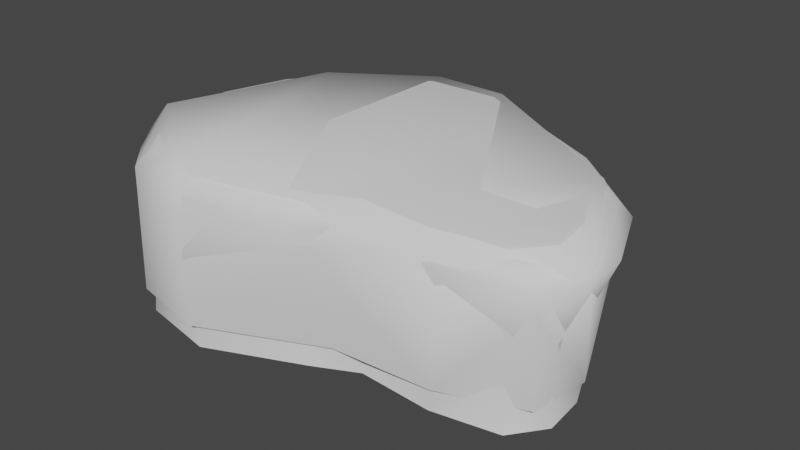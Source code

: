 # Source: LandscapeLayer1.blend  (saved by Blender 3.6.13; exported with 4.5.12 LTS)
import bpy
from mathutils import Matrix  # noqa: F401  (used for matrix-valued properties, if any)

bpy.ops.wm.read_factory_settings(use_empty=True)
scene = bpy.context.scene
scene.name = 'Scene'

# ---- collections
col_collection = bpy.data.collections.new('Collection'); scene.collection.children.link(col_collection)

# ---- world
world_world = bpy.data.worlds.new('World'); scene.world = world_world
world_world.use_nodes = True; world_world.node_tree.nodes.clear()
_N = world_world.node_tree.nodes; _L = world_world.node_tree.links
n0 = _N.new('ShaderNodeOutputWorld'); n0.name = 'World Output'; n0.location = (300, 300)
n1 = _N.new('ShaderNodeBackground'); n1.name = 'Background'; n1.location = (10, 300)
n1.inputs[0].default_value = (0.05088, 0.05088, 0.05088, 1.0)
_L.new(n1.outputs[0], n0.inputs[0])
n0.is_active_output = True
world_world.color = (0.05088, 0.05088, 0.05088)
world_world.use_sun_shadow = False
world_world.sun_shadow_jitter_overblur = 0.0

# ---- meshes
me_vert = bpy.data.meshes.new('Vert')
me_vert.from_pydata([(1.237, 2.639, 0.0), (0.3405, 3.171, 0.0), (-0.7941, 3.138, 0.0), (-1.795, 2.554, 0.0), (-2.463, 1.803, 0.0), (-2.746, 0.8851, 0.0), (-2.757, -0.5147, 0.0), (-2.058, -1.362, 0.0), (-0.9044, -1.583, 0.0), (0.4647, -0.9977, 0.0), (2.209, -0.7586, 0.0), (3.163, -0.5858, 0.0), (3.521, -0.1145, 0.0), (3.477, 0.5023, 0.0), (3.099, 1.401, 0.0), (2.274, 2.125, 0.0), (1.105, -0.6841, 0.0), (1.257, 2.687, 1.337), (0.3376, 3.232, 1.337), (-0.8254, 3.198, 1.337), (-1.852, 2.599, 1.337), (-2.536, 1.829, 1.337), (-2.826, 0.8888, 1.337), (-2.881, -0.5628, 1.337), (-2.07, -1.334, 1.355), (-0.9826, -1.657, 1.337), (0.465, -1.041, 1.337), (2.253, -0.7959, 1.337), (3.231, -0.6188, 1.337), (3.597, -0.1357, 1.337), (3.552, 0.4965, 1.337), (3.165, 1.417, 1.337), (2.319, 2.16, 1.337), (1.122, -0.7196, 1.337), (1.342, 2.895, 2.095), (0.3251, 3.498, 2.095), (-0.9621, 3.461, 2.095), (-2.098, 2.798, 2.095), (-2.855, 1.946, 2.095), (-3.177, 0.9053, 2.095), (-3.063, -0.363, 2.095), (-2.23, -1.29, 2.095), (-0.9621, -1.574, 2.095), (0.466, -1.231, 2.095), (2.445, -0.9593, 2.095), (3.527, -0.7633, 2.095), (3.933, -0.2287, 2.095), (3.883, 0.471, 2.095), (3.454, 1.49, 2.095), (2.518, 2.312, 2.095), (1.193, -0.8748, 2.095), (3.452, -0.09554, 0.6685), (3.103, -0.5563, 0.6685), (-2.675, 0.8817, 0.6685), (-2.398, 1.779, 0.6685), (3.409, 0.5075, 0.6685), (-2.734, -0.517, 0.6685), (3.04, 1.386, 0.6685), (-2.017, -1.316, 0.6685), (2.233, 2.094, 0.6685), (-0.9235, -1.561, 0.6685), (0.3431, 3.117, 0.6685), (1.22, 2.596, 0.6685), (0.4645, -0.959, 0.6685), (-0.7662, 3.084, 0.6685), (1.091, -0.6524, 0.6685), (2.17, -0.7252, 0.6685), (-1.745, 2.513, 0.6685), (1.279, 2.741, 2.31), (0.3344, 3.301, 2.31), (-0.8608, 3.266, 2.31), (-1.915, 2.651, 2.31), (-2.618, 1.86, 2.31), (-2.917, 0.8931, 2.31), (-2.812, -0.2845, 2.31), (-2.038, -1.146, 2.31), (-0.8608, -1.409, 2.31), (0.4652, -1.09, 2.31), (2.303, -0.8382, 2.31), (3.308, -0.6563, 2.31), (3.684, -0.1598, 2.31), (3.638, 0.4899, 2.31), (3.24, 1.436, 2.31), (2.371, 2.199, 2.31), (1.14, -0.7598, 2.31), (1.196, 2.539, 2.392), (0.3465, 3.044, 2.392), (-0.7288, 3.012, 2.392), (-1.678, 2.458, 2.392), (-2.31, 1.747, 2.392), (-2.579, 0.8772, 2.392), (-2.484, -0.1823, 2.392), (-1.788, -0.9571, 2.392), (-0.7288, -1.194, 2.392), (0.4642, -0.907, 2.392), (2.117, -0.6804, 2.392), (3.022, -0.5167, 2.392), (3.36, -0.07006, 2.392), (3.319, 0.5144, 2.392), (2.961, 1.366, 2.392), (2.178, 2.052, 2.392), (1.071, -0.6099, 2.392)], [], [(52, 51, 29, 28), (54, 53, 22, 21), (51, 55, 30, 29), (53, 56, 23, 22), (55, 57, 31, 30), (56, 58, 24, 23), (57, 59, 32, 31), (58, 60, 25, 24), (62, 61, 18, 17), (62, 17, 32, 59), (60, 63, 26, 25), (61, 64, 19, 18), (63, 65, 33, 26), (65, 66, 27, 33), (64, 67, 20, 19), (66, 52, 28, 27), (67, 54, 21, 20), (18, 19, 36, 35), (26, 33, 50, 43), (33, 27, 44, 50), (19, 20, 37, 36), (27, 28, 45, 44), (20, 21, 38, 37), (28, 29, 46, 45), (21, 22, 39, 38), (29, 30, 47, 46), (22, 23, 40, 39), (30, 31, 48, 47), (23, 24, 41, 40), (31, 32, 49, 48), (24, 25, 42, 41), (17, 18, 35, 34), (17, 34, 49, 32), (25, 26, 43, 42), (3, 4, 54, 67), (10, 11, 52, 66), (2, 3, 67, 64), (16, 10, 66, 65), (9, 16, 65, 63), (1, 2, 64, 61), (8, 9, 63, 60), (0, 62, 59, 15), (0, 1, 61, 62), (7, 8, 60, 58), (14, 15, 59, 57), (6, 7, 58, 56), (13, 14, 57, 55), (5, 6, 56, 53), (12, 13, 55, 51), (4, 5, 53, 54), (11, 12, 51, 52), (48, 49, 83, 82), (73, 74, 91, 90), (41, 42, 76, 75), (34, 35, 69, 68), (49, 34, 68, 83), (42, 43, 77, 76), (35, 36, 70, 69), (43, 50, 84, 77), (50, 44, 78, 84), (36, 37, 71, 70), (44, 45, 79, 78), (37, 38, 72, 71), (45, 46, 80, 79), (38, 39, 73, 72), (46, 47, 81, 80), (39, 40, 74, 73), (47, 48, 82, 81), (40, 41, 75, 74), (100, 85, 101), (81, 82, 99, 98), (74, 75, 92, 91), (82, 83, 100, 99), (75, 76, 93, 92), (68, 69, 86, 85), (83, 68, 85, 100), (76, 77, 94, 93), (69, 70, 87, 86), (77, 84, 101, 94), (84, 78, 95, 101), (70, 71, 88, 87), (78, 79, 96, 95), (71, 72, 89, 88), (79, 80, 97, 96), (72, 73, 90, 89), (80, 81, 98, 97), (85, 86, 87), (87, 88, 94), (88, 89, 94), (87, 94, 85), (89, 90, 93), (90, 91, 92), (93, 90, 92), (93, 94, 89), (94, 101, 85), (101, 95, 99), (95, 96, 98), (96, 97, 98), (98, 99, 95), (99, 100, 101)])
me_vert.polygons.foreach_set('use_smooth', [True] * 100)
_uv = me_vert.uv_layers.new(name='UVMap')
_uv.uv.foreach_set('vector', [0.1852, 0.8681, 0.224, 0.8617, 0.2347, 0.9072, 0.194, 0.9134, 0.6759, 0.6159, 0.721, 0.5707, 0.7554, 0.6022, 0.7078, 0.6491, 0.224, 0.8617, 0.2634, 0.8504, 0.2754, 0.8942, 0.2347, 0.9072, 0.721, 0.5707, 0.7702, 0.5125, 0.8075, 0.5418, 0.7554, 0.6022, 0.2634, 0.8504, 0.3224, 0.8291, 0.3366, 0.8708, 0.2754, 0.8942, 0.7702, 0.5125, 0.8114, 0.4499, 0.8503, 0.4761, 0.8075, 0.5418, 0.3224, 0.8291, 0.3849, 0.8011, 0.4015, 0.8402, 0.3366, 0.8708, 0.8114, 0.4499, 0.8465, 0.3825, 0.8855, 0.4048, 0.8503, 0.4761, 0.4477, 0.7697, 0.5049, 0.7404, 0.5275, 0.7776, 0.4669, 0.8066, 0.4477, 0.7697, 0.4669, 0.8066, 0.4015, 0.8402, 0.3849, 0.8011, 0.8465, 0.3825, 0.8799, 0.3068, 0.9191, 0.325, 0.8855, 0.4048, 0.5049, 0.7404, 0.5662, 0.7026, 0.592, 0.7386, 0.5275, 0.7776, 0.8799, 0.3068, 0.8969, 0.2658, 0.9361, 0.2818, 0.9191, 0.325, 0.05565, 0.8735, 0.1229, 0.8719, 0.1289, 0.9144, 0.05845, 0.9145, 0.5662, 0.7026, 0.6259, 0.6584, 0.6548, 0.6925, 0.592, 0.7386, 0.1229, 0.8719, 0.1852, 0.8681, 0.194, 0.9134, 0.1289, 0.9144, 0.6259, 0.6584, 0.6759, 0.6159, 0.7078, 0.6491, 0.6548, 0.6925, 0.5275, 0.7776, 0.592, 0.7386, 0.6232, 0.7799, 0.5547, 0.8197, 0.9191, 0.325, 0.9361, 0.2818, 0.9816, 0.2996, 0.9636, 0.347, 0.05845, 0.9145, 0.1289, 0.9144, 0.1395, 0.9628, 0.06312, 0.9616, 0.592, 0.7386, 0.6548, 0.6925, 0.6898, 0.7319, 0.6232, 0.7799, 0.1289, 0.9144, 0.194, 0.9134, 0.2068, 0.9652, 0.1395, 0.9628, 0.6548, 0.6925, 0.7078, 0.6491, 0.746, 0.6875, 0.6898, 0.7319, 0.194, 0.9134, 0.2347, 0.9072, 0.2478, 0.9603, 0.2068, 0.9652, 0.7078, 0.6491, 0.7554, 0.6022, 0.7962, 0.6396, 0.746, 0.6875, 0.2347, 0.9072, 0.2754, 0.8942, 0.2884, 0.9456, 0.2478, 0.9603, 0.7554, 0.6022, 0.8075, 0.5418, 0.8515, 0.5779, 0.7962, 0.6396, 0.2754, 0.8942, 0.3366, 0.8708, 0.3512, 0.9198, 0.2884, 0.9456, 0.8075, 0.5418, 0.8503, 0.4761, 0.8942, 0.5089, 0.8515, 0.5779, 0.3366, 0.8708, 0.4015, 0.8402, 0.4192, 0.886, 0.3512, 0.9198, 0.8503, 0.4761, 0.8855, 0.4048, 0.9288, 0.4334, 0.8942, 0.5089, 0.4669, 0.8066, 0.5275, 0.7776, 0.5547, 0.8197, 0.4894, 0.849, 0.4669, 0.8066, 0.4894, 0.849, 0.4192, 0.886, 0.4015, 0.8402, 0.8855, 0.4048, 0.9191, 0.325, 0.9636, 0.347, 0.9288, 0.4334, 0.599, 0.6249, 0.6459, 0.5841, 0.6759, 0.6159, 0.6259, 0.6584, 0.1206, 0.8304, 0.179, 0.825, 0.1852, 0.8681, 0.1229, 0.8719, 0.5421, 0.6675, 0.599, 0.6249, 0.6259, 0.6584, 0.5662, 0.7026, 0.05447, 0.8327, 0.1206, 0.8304, 0.1229, 0.8719, 0.05565, 0.8735, 0.8409, 0.2899, 0.8581, 0.2495, 0.8969, 0.2658, 0.8799, 0.3068, 0.484, 0.7042, 0.5421, 0.6675, 0.5662, 0.7026, 0.5049, 0.7404, 0.8076, 0.3633, 0.8409, 0.2899, 0.8799, 0.3068, 0.8465, 0.3825, 0.4292, 0.7335, 0.4477, 0.7697, 0.3849, 0.8011, 0.3675, 0.7637, 0.4292, 0.7335, 0.484, 0.7042, 0.5049, 0.7404, 0.4477, 0.7697, 0.7732, 0.4268, 0.8076, 0.3633, 0.8465, 0.3825, 0.8114, 0.4499, 0.307, 0.7898, 0.3675, 0.7637, 0.3849, 0.8011, 0.3224, 0.8291, 0.7335, 0.4851, 0.7732, 0.4268, 0.8114, 0.4499, 0.7702, 0.5125, 0.2511, 0.809, 0.307, 0.7898, 0.3224, 0.8291, 0.2634, 0.8504, 0.688, 0.5409, 0.7335, 0.4851, 0.7702, 0.5125, 0.721, 0.5707, 0.2145, 0.8184, 0.2511, 0.809, 0.2634, 0.8504, 0.224, 0.8617, 0.6459, 0.5841, 0.688, 0.5409, 0.721, 0.5707, 0.6759, 0.6159, 0.179, 0.825, 0.2145, 0.8184, 0.224, 0.8617, 0.1852, 0.8681, 0.7252, 0.395, 0.6474, 0.4946, 0.6233, 0.4787, 0.6943, 0.3891, 0.0784, 0.4385, 0.06915, 0.3209, 0.1042, 0.3258, 0.1127, 0.4309, 0.1027, 0.2063, 0.2241, 0.1532, 0.2393, 0.1785, 0.1303, 0.2246, 0.5413, 0.5761, 0.4457, 0.6502, 0.4397, 0.6208, 0.5256, 0.5527, 0.6474, 0.4946, 0.5413, 0.5761, 0.5256, 0.5527, 0.6233, 0.4787, 0.2241, 0.1532, 0.3724, 0.1555, 0.3741, 0.1817, 0.2393, 0.1785, 0.4457, 0.6502, 0.315, 0.6664, 0.3229, 0.6359, 0.4397, 0.6208, 0.3724, 0.1555, 0.4536, 0.1727, 0.4496, 0.1988, 0.3741, 0.1817, 0.4536, 0.1727, 0.5808, 0.1532, 0.5684, 0.1795, 0.4496, 0.1988, 0.315, 0.6664, 0.188, 0.6206, 0.2081, 0.5947, 0.3229, 0.6359, 0.5808, 0.1532, 0.6916, 0.1621, 0.6676, 0.1852, 0.5684, 0.1795, 0.188, 0.6206, 0.09594, 0.5469, 0.1249, 0.5287, 0.2081, 0.5947, 0.6916, 0.1621, 0.7426, 0.211, 0.7119, 0.226, 0.6676, 0.1852, 0.09594, 0.5469, 0.04441, 0.4463, 0.0784, 0.4385, 0.1249, 0.5287, 0.7426, 0.211, 0.7518, 0.2842, 0.7186, 0.2901, 0.7119, 0.226, 0.04441, 0.4463, 0.03493, 0.3152, 0.06915, 0.3209, 0.0784, 0.4385, 0.7518, 0.2842, 0.7252, 0.395, 0.6943, 0.3891, 0.7186, 0.2901, 0.03493, 0.3152, 0.1027, 0.2063, 0.1303, 0.2246, 0.06915, 0.3209, 0.6008, 0.4667, 0.5131, 0.5327, 0.4448, 0.2176, 0.7186, 0.2901, 0.6943, 0.3891, 0.6647, 0.3862, 0.6863, 0.2977, 0.06915, 0.3209, 0.1303, 0.2246, 0.1585, 0.2397, 0.1042, 0.3258, 0.6943, 0.3891, 0.6233, 0.4787, 0.6008, 0.4667, 0.6647, 0.3862, 0.1303, 0.2246, 0.2393, 0.1785, 0.2564, 0.1984, 0.1585, 0.2397, 0.5256, 0.5527, 0.4397, 0.6208, 0.4367, 0.5945, 0.5131, 0.5327, 0.6233, 0.4787, 0.5256, 0.5527, 0.5131, 0.5327, 0.6008, 0.4667, 0.2393, 0.1785, 0.3741, 0.1817, 0.3778, 0.2012, 0.2564, 0.1984, 0.4397, 0.6208, 0.3229, 0.6359, 0.3317, 0.6074, 0.4367, 0.5945, 0.3741, 0.1817, 0.4496, 0.1988, 0.4448, 0.2176, 0.3778, 0.2012, 0.4496, 0.1988, 0.5684, 0.1795, 0.5521, 0.1991, 0.4448, 0.2176, 0.3229, 0.6359, 0.2081, 0.5947, 0.2288, 0.5703, 0.3317, 0.6074, 0.5684, 0.1795, 0.6676, 0.1852, 0.6421, 0.2037, 0.5521, 0.1991, 0.2081, 0.5947, 0.1249, 0.5287, 0.1542, 0.5115, 0.2288, 0.5703, 0.6676, 0.1852, 0.7119, 0.226, 0.6811, 0.2406, 0.6421, 0.2037, 0.1249, 0.5287, 0.0784, 0.4385, 0.1127, 0.4309, 0.1542, 0.5115, 0.7119, 0.226, 0.7186, 0.2901, 0.6863, 0.2977, 0.6811, 0.2406, 0.5131, 0.5327, 0.4367, 0.5945, 0.3317, 0.6074, 0.3317, 0.6074, 0.2288, 0.5703, 0.3778, 0.2012, 0.2288, 0.5703, 0.1542, 0.5115, 0.3778, 0.2012, 0.3317, 0.6074, 0.3778, 0.2012, 0.5131, 0.5327, 0.1542, 0.5115, 0.1127, 0.4309, 0.2564, 0.1984, 0.1127, 0.4309, 0.1042, 0.3258, 0.1585, 0.2397, 0.2564, 0.1984, 0.1127, 0.4309, 0.1585, 0.2397, 0.2564, 0.1984, 0.3778, 0.2012, 0.1542, 0.5115, 0.3778, 0.2012, 0.4448, 0.2176, 0.5131, 0.5327, 0.4448, 0.2176, 0.5521, 0.1991, 0.6647, 0.3862, 0.5521, 0.1991, 0.6421, 0.2037, 0.6863, 0.2977, 0.6421, 0.2037, 0.6811, 0.2406, 0.6863, 0.2977, 0.6863, 0.2977, 0.6647, 0.3862, 0.5521, 0.1991, 0.6647, 0.3862, 0.6008, 0.4667, 0.4448, 0.2176])
_ca = me_vert.color_attributes.new('Attribute', 'BYTE_COLOR', 'CORNER')
_ca.data.foreach_set('color', [0.0, 0.0, 1.0, 1.0, 0.0, 0.0, 1.0, 1.0, 0.0, 0.0, 1.0, 1.0, 0.0, 0.0, 1.0, 1.0, 0.0, 0.0, 1.0, 1.0, 0.0, 0.0, 1.0, 1.0, 0.0, 0.0, 1.0, 1.0, 0.0, 0.0, 1.0, 1.0, 0.0, 0.0, 1.0, 1.0, 0.0, 0.0, 1.0, 1.0, 0.0, 0.0, 1.0, 1.0, 0.0, 0.0, 1.0, 1.0, 0.0, 0.0, 1.0, 1.0, 0.0, 0.0, 1.0, 1.0, 0.0, 0.0, 0.9734, 1.0, 0.0, 0.0, 1.0, 1.0, 0.0, 0.0, 1.0, 1.0, 0.0, 0.0, 1.0, 1.0, 0.0, 0.0, 1.0, 1.0, 0.0, 0.0, 1.0, 1.0, 0.0, 0.0, 1.0, 1.0, 0.0, 0.0, 1.0, 1.0, 0.0, 0.0, 1.0, 1.0, 0.0, 0.0, 0.9734, 1.0, 0.0, 0.0, 1.0, 1.0, 0.0, 0.0, 1.0, 1.0, 0.0, 0.0, 1.0, 1.0, 0.0, 0.0, 1.0, 1.0, 0.0, 0.0, 1.0, 1.0, 0.0, 0.0, 1.0, 1.0, 0.0, 0.0, 1.0, 1.0, 0.0, 0.0, 1.0, 1.0, 0.0, 0.0, 1.0, 1.0, 0.0, 0.0, 1.0, 1.0, 0.0, 0.0, 1.0, 1.0, 0.0, 0.0, 1.0, 1.0, 0.0, 0.0, 1.0, 1.0, 0.0, 0.0, 1.0, 1.0, 0.0, 0.0, 1.0, 1.0, 0.0, 0.0, 1.0, 1.0, 0.0, 0.0, 1.0, 1.0, 0.0, 0.0, 1.0, 1.0, 0.0, 0.0, 1.0, 1.0, 0.0, 0.0, 1.0, 1.0, 0.0, 0.0, 1.0, 1.0, 0.0, 0.0, 1.0, 1.0, 0.0, 0.0, 1.0, 1.0, 0.0, 0.0, 1.0, 1.0, 0.0, 0.0, 1.0, 1.0, 0.0, 0.0, 1.0, 1.0, 0.0, 0.0, 1.0, 1.0, 0.0, 0.0, 1.0, 1.0, 0.0, 0.0, 1.0, 1.0, 0.0, 0.0, 1.0, 1.0, 0.0, 0.0, 1.0, 1.0, 0.0, 0.0, 1.0, 1.0, 0.0, 0.0, 1.0, 1.0, 0.0, 0.0, 1.0, 1.0, 0.0, 0.0, 0.9911, 1.0, 0.0, 0.0, 1.0, 1.0, 0.0, 0.0, 1.0, 1.0, 0.0, 0.0, 1.0, 1.0, 0.0, 0.0, 1.0, 1.0, 0.0, 0.0, 1.0, 1.0, 0.0, 0.0, 1.0, 1.0, 0.0, 0.0, 1.0, 1.0, 0.0, 0.0, 1.0, 1.0, 0.0, 0.0, 0.9911, 1.0, 0.0, 0.0, 1.0, 1.0, 0.0, 0.0, 1.0, 1.0, 0.0, 0.0, 1.0, 1.0, 0.0, 0.0, 0.9911, 1.0, 0.0, 0.0, 1.0, 1.0, 0.0, 0.0, 1.0, 1.0, 0.0, 0.0, 0.9911, 1.0, 0.0, 0.0, 0.9911, 1.0, 0.0, 0.0, 1.0, 1.0, 0.0, 0.0, 1.0, 1.0, 0.0, 0.0, 1.0, 1.0, 0.0, 0.0, 0.9911, 1.0, 0.0, 0.0, 1.0, 1.0, 0.0, 0.0, 0.9911, 1.0, 0.0, 0.0, 1.0, 1.0, 0.0, 0.0, 1.0, 1.0, 0.0, 0.0, 1.0, 1.0, 0.0, 0.0, 1.0, 1.0, 0.0, 0.0, 1.0, 1.0, 0.0, 0.0, 1.0, 1.0, 0.0, 0.0, 0.9911, 1.0, 0.0, 0.0, 1.0, 1.0, 0.0, 0.0, 0.8714, 1.0, 0.0, 0.0, 1.0, 1.0, 0.0, 0.0, 1.0, 1.0, 0.0, 0.0, 1.0, 1.0, 0.0, 0.0, 0.5583, 1.0, 0.0, 0.0, 1.0, 1.0, 0.0, 0.0, 1.0, 1.0, 0.0, 0.0, 1.0, 1.0, 0.0, 0.0, 1.0, 1.0, 0.0, 0.0, 0.8714, 1.0, 0.0, 0.0, 1.0, 1.0, 0.0, 0.0, 1.0, 1.0, 0.0, 0.0, 1.0, 1.0, 0.0, 0.0, 0.5583, 1.0, 0.0, 0.0, 1.0, 1.0, 0.0, 0.0, 0.9734, 1.0, 0.0, 0.0, 1.0, 1.0, 0.0, 0.0, 1.0, 1.0, 0.0, 0.0, 1.0, 1.0, 0.0, 0.0, 1.0, 1.0, 0.0, 0.0, 1.0, 1.0, 0.0, 0.0, 1.0, 1.0, 0.0, 0.0, 0.9734, 1.0, 0.0, 0.0, 1.0, 1.0, 0.0, 0.0, 0.9823, 1.0, 0.0, 0.0, 1.0, 1.0, 0.0, 0.0, 1.0, 1.0, 0.0, 0.0, 1.0, 1.0, 0.0, 0.0, 0.855, 1.0, 0.0, 0.0, 1.0, 1.0, 0.0, 0.0, 1.0, 1.0, 0.0, 0.0, 1.0, 1.0, 0.0, 0.0, 0.9911, 1.0, 0.0, 0.0, 0.9823, 1.0, 0.0, 0.0, 1.0, 1.0, 0.0, 0.0, 1.0, 1.0, 0.0, 0.0, 0.9911, 1.0, 0.0, 0.0, 0.9734, 1.0, 0.0, 0.0, 1.0, 1.0, 0.0, 0.0, 0.9734, 1.0, 0.0, 0.0, 0.855, 1.0, 0.0, 0.0, 1.0, 1.0, 0.0, 0.0, 1.0, 1.0, 0.0, 0.0, 1.0, 1.0, 0.0, 0.0, 0.9911, 1.0, 0.0, 0.0, 0.9911, 1.0, 0.0, 0.0, 1.0, 1.0, 0.0, 0.0, 1.0, 1.0, 0.0, 0.0, 1.0, 1.0, 0.0, 0.0, 1.0, 1.0, 0.0, 0.0, 1.0, 1.0, 0.0, 0.0, 1.0, 1.0, 0.0, 0.0, 1.0, 1.0, 0.0, 0.0, 1.0, 1.0, 0.0, 0.0, 1.0, 1.0, 0.0, 0.0, 1.0, 1.0, 0.0, 0.0, 1.0, 1.0, 0.0, 0.0, 1.0, 1.0, 0.0, 0.0, 1.0, 1.0, 0.0, 0.0, 1.0, 1.0, 0.0, 0.0, 1.0, 1.0, 0.0, 0.0, 1.0, 1.0, 0.0, 0.0, 1.0, 1.0, 0.0, 0.0, 1.0, 1.0, 0.0, 0.0, 1.0, 1.0, 0.0, 0.0, 1.0, 1.0, 0.0, 0.0, 1.0, 1.0, 0.0, 0.0, 1.0, 1.0, 0.0, 0.0, 1.0, 1.0, 0.0, 0.0, 1.0, 1.0, 0.0, 0.0, 1.0, 1.0, 0.0, 0.0, 1.0, 1.0, 0.0, 0.0, 1.0, 1.0, 0.0, 0.0, 1.0, 1.0, 0.0, 0.0, 1.0, 1.0, 0.0, 0.0, 1.0, 1.0, 0.0, 0.0, 1.0, 1.0, 0.0, 0.0, 1.0, 1.0, 0.0, 0.0, 1.0, 1.0, 0.0, 0.0, 1.0, 1.0, 0.0, 0.0, 1.0, 1.0, 0.0, 0.0, 1.0, 1.0, 0.0, 0.0, 1.0, 1.0, 0.0, 0.0, 1.0, 1.0, 0.0, 0.0, 1.0, 1.0, 0.0, 0.0, 1.0, 1.0, 0.0, 0.0, 1.0, 1.0, 0.0, 0.0, 1.0, 1.0, 0.0, 0.0, 1.0, 1.0, 0.0, 0.0, 1.0, 1.0, 0.0, 0.0, 1.0, 1.0, 0.0, 0.0, 1.0, 1.0, 0.0, 0.0, 1.0, 1.0, 0.0, 0.0, 1.0, 1.0, 0.0, 0.0, 1.0, 1.0, 0.0, 0.0, 1.0, 1.0, 0.0, 0.0, 1.0, 1.0, 0.0, 0.0, 1.0, 1.0, 0.0, 0.0, 1.0, 1.0, 0.0, 0.0, 1.0, 1.0, 0.0, 0.0, 1.0, 1.0, 0.0, 0.0, 1.0, 1.0, 0.0, 0.0, 1.0, 1.0, 0.0, 0.0, 1.0, 1.0, 0.0, 0.0, 1.0, 1.0, 0.0, 0.0, 1.0, 1.0, 0.0, 0.0, 1.0, 1.0, 0.0, 0.0, 1.0, 1.0, 0.0, 0.0, 1.0, 1.0, 0.0, 0.0, 1.0, 1.0, 0.0, 0.0, 1.0, 1.0, 0.0, 0.0, 1.0, 1.0, 0.0, 0.0, 1.0, 1.0, 0.0, 0.0, 1.0, 1.0, 0.0, 0.0, 1.0, 1.0, 0.0, 0.0, 0.855, 1.0, 0.0, 0.0, 0.0, 1.0, 0.0, 0.0, 0.0, 1.0, 0.0, 0.0, 0.3467, 1.0, 0.0, 0.0, 0.3231, 1.0, 0.0, 0.0, 0.0, 1.0, 0.0, 0.0, 0.0, 1.0, 0.0, 0.0, 0.9823, 1.0, 0.0, 0.0, 0.9911, 1.0, 0.0, 0.0, 0.2346, 1.0, 0.0, 0.0, 0.1651, 1.0, 0.0, 0.0, 0.9734, 1.0, 0.0, 0.0, 0.9911, 1.0, 0.0, 0.0, 0.0, 1.0, 0.0, 0.0, 0.0, 1.0, 0.0, 0.0, 0.855, 1.0, 0.0, 0.0, 0.9734, 1.0, 0.0, 0.0, 0.0, 1.0, 0.0, 0.0, 0.0, 1.0, 0.0, 0.0, 0.9911, 1.0, 0.0, 0.0, 0.9911, 1.0, 0.0, 0.0, 0.2122, 1.0, 0.0, 0.0, 0.2346, 1.0, 0.0, 0.0, 0.9911, 1.0, 0.0, 0.0, 1.0, 1.0, 0.0, 0.0, 0.2705, 1.0, 0.0, 0.0, 0.0, 1.0, 0.0, 0.0, 0.9911, 1.0, 0.0, 0.0, 0.9911, 1.0, 0.0, 0.0, 0.162, 1.0, 0.0, 0.0, 0.2122, 1.0, 0.0, 0.0, 0.9911, 1.0, 0.0, 0.0, 1.0, 1.0, 0.0, 0.0, 0.3916, 1.0, 0.0, 0.0, 0.162, 1.0, 0.0, 0.0, 1.0, 1.0, 0.0, 0.0, 1.0, 1.0, 0.0, 0.0, 0.008568, 1.0, 0.0, 0.0, 0.2705, 1.0, 0.0, 0.0, 1.0, 1.0, 0.0, 0.0, 1.0, 1.0, 0.0, 0.0, 0.521, 1.0, 0.0, 0.0, 0.3916, 1.0, 0.0, 0.0, 1.0, 1.0, 0.0, 0.0, 0.8714, 1.0, 0.0, 0.0, 0.0, 1.0, 0.0, 0.0, 0.008568, 1.0, 0.0, 0.0, 1.0, 1.0, 0.0, 0.0, 0.5583, 1.0, 0.0, 0.0, 0.07227, 1.0, 0.0, 0.0, 0.521, 1.0, 0.0, 0.0, 0.8714, 1.0, 0.0, 0.0, 1.0, 1.0, 0.0, 0.0, 0.3467, 1.0, 0.0, 0.0, 0.0, 1.0, 0.0, 0.0, 0.5583, 1.0, 0.0, 0.0, 1.0, 1.0, 0.0, 0.0, 0.0, 1.0, 0.0, 0.0, 0.07227, 1.0, 0.0, 0.0, 1.0, 1.0, 0.0, 0.0, 1.0, 1.0, 0.0, 0.0, 0.3231, 1.0, 0.0, 0.0, 0.3467, 1.0, 0.0, 0.0, 1.0, 1.0, 0.0, 0.0, 1.0, 1.0, 0.0, 0.0, 0.0, 1.0, 0.0, 0.0, 0.0, 1.0, 0.0, 0.0, 1.0, 1.0, 0.0, 0.0, 0.9823, 1.0, 0.0, 0.0, 0.1651, 1.0, 0.0, 0.0, 0.3231, 1.0, 0.0, 0.0, 0.0, 1.0, 0.0, 0.0, 0.0, 1.0, 0.0, 0.0, 0.0, 1.0, 0.0, 0.0, 0.0, 1.0, 0.0, 0.0, 0.0, 1.0, 0.0, 0.0, 0.0, 1.0, 0.0, 0.0, 0.0, 1.0, 0.0, 0.0, 0.3231, 1.0, 0.0, 0.0, 0.1651, 1.0, 0.0, 0.0, 0.0, 1.0, 0.0, 0.0, 0.0, 1.0, 0.0, 0.0, 0.0, 1.0, 0.0, 0.0, 0.0, 1.0, 0.0, 0.0, 0.0, 1.0, 0.0, 0.0, 0.0, 1.0, 0.0, 0.0, 0.1651, 1.0, 0.0, 0.0, 0.2346, 1.0, 0.0, 0.0, 0.0, 1.0, 0.0, 0.0, 0.0, 1.0, 0.0, 0.0, 0.0, 1.0, 0.0, 0.0, 0.0, 1.0, 0.0, 0.0, 0.0, 1.0, 0.0, 0.0, 0.0, 1.0, 0.0, 0.0, 0.0, 1.0, 0.0, 0.0, 0.0, 1.0, 0.0, 0.0, 0.0, 1.0, 0.0, 0.0, 0.0, 1.0, 0.0, 0.0, 0.2346, 1.0, 0.0, 0.0, 0.2122, 1.0, 0.0, 0.0, 0.0, 1.0, 0.0, 0.0, 0.0, 1.0, 0.0, 0.0, 0.0, 1.0, 0.0, 0.0, 0.2705, 1.0, 0.0, 0.0, 0.0, 1.0, 0.0, 0.0, 0.0, 1.0, 0.0, 0.0, 0.2122, 1.0, 0.0, 0.0, 0.162, 1.0, 0.0, 0.0, 0.0, 1.0, 0.0, 0.0, 0.0, 1.0, 0.0, 0.0, 0.162, 1.0, 0.0, 0.0, 0.3916, 1.0, 0.0, 0.0, 0.01161, 1.0, 0.0, 0.0, 0.0, 1.0, 0.0, 0.0, 0.2705, 1.0, 0.0, 0.0, 0.008568, 1.0, 0.0, 0.0, 0.0, 1.0, 0.0, 0.0, 0.0, 1.0, 0.0, 0.0, 0.3916, 1.0, 0.0, 0.0, 0.521, 1.0, 0.0, 0.0, 0.04092, 1.0, 0.0, 0.0, 0.01161, 1.0, 0.0, 0.0, 0.008568, 1.0, 0.0, 0.0, 0.0, 1.0, 0.0, 0.0, 0.0, 1.0, 0.0, 0.0, 0.0, 1.0, 0.0, 0.0, 0.521, 1.0, 0.0, 0.0, 0.07227, 1.0, 0.0, 0.0, 0.0, 1.0, 0.0, 0.0, 0.04092, 1.0, 0.0, 0.0, 0.0, 1.0, 0.0, 0.0, 0.3467, 1.0, 0.0, 0.0, 0.0, 1.0, 0.0, 0.0, 0.0, 1.0, 0.0, 0.0, 0.07227, 1.0, 0.0, 0.0, 0.0, 1.0, 0.0, 0.0, 0.0, 1.0, 0.0, 0.0, 0.0, 1.0, 0.0, 0.0, 0.0, 1.0, 0.0, 0.0, 0.0, 1.0, 0.0, 0.0, 0.0, 1.0, 0.0, 0.0, 0.0, 1.0, 0.0, 0.0, 0.0, 1.0, 0.0, 0.0, 0.0, 1.0, 0.0, 0.0, 0.0, 1.0, 0.0, 0.0, 0.0, 1.0, 0.0, 0.0, 0.0, 1.0, 0.0, 0.0, 0.0, 1.0, 0.0, 0.0, 0.0, 1.0, 0.0, 0.0, 0.0, 1.0, 0.0, 0.0, 0.0, 1.0, 0.0, 0.0, 0.0, 1.0, 0.0, 0.0, 0.0, 1.0, 0.0, 0.0, 0.0, 1.0, 0.0, 0.0, 0.0, 1.0, 0.0, 0.0, 0.0, 1.0, 0.0, 0.0, 0.0, 1.0, 0.0, 0.0, 0.0, 1.0, 0.0, 0.0, 0.0, 1.0, 0.0, 0.0, 0.0, 1.0, 0.0, 0.0, 0.0, 1.0, 0.0, 0.0, 0.0, 1.0, 0.0, 0.0, 0.0, 1.0, 0.0, 0.0, 0.0, 1.0, 0.0, 0.0, 0.0, 1.0, 0.0, 0.0, 0.0, 1.0, 0.0, 0.0, 0.01161, 1.0, 0.0, 0.0, 0.0, 1.0, 0.0, 0.0, 0.01161, 1.0, 0.0, 0.0, 0.04092, 1.0, 0.0, 0.0, 0.0, 1.0, 0.0, 0.0, 0.04092, 1.0, 0.0, 0.0, 0.0, 1.0, 0.0, 0.0, 0.0, 1.0, 0.0, 0.0, 0.0, 1.0, 0.0, 0.0, 0.0, 1.0, 0.0, 0.0, 0.01161, 1.0, 0.0, 0.0, 0.0, 1.0, 0.0, 0.0, 0.0, 1.0, 0.0, 0.0, 0.0, 1.0])
me_vert.update()
me_vert_001 = bpy.data.meshes.new('Vert.001')
me_vert_001.from_pydata([(0.3083, 3.235, 0.3337), (-0.8286, 3.206, 0.3342), (-1.858, 2.606, 0.3342), (-2.653, 1.52, 0.2228), (-2.872, -0.5644, 0.3342), (-2.135, -1.42, 0.3342), (-0.9677, -1.662, 0.3342), (0.7947, -0.8839, 0.3342), (2.259, -0.7993, 0.3342), (3.423, -0.3795, 0.3342), (3.562, 0.4968, 0.3342), (2.973, 1.718, 0.3344), (0.2794, 3.438, 1.915), (-0.9352, 3.411, 1.914), (-2.05, 2.761, 1.914), (-2.931, 1.818, 1.97), (-3.143, -0.4663, 1.932), (-2.25, -1.291, 2.058), (-1.064, -1.665, 1.932), (0.6368, -1.089, 1.77), (2.59, -0.9225, 2.384), (3.533, -0.5931, 1.77), (3.216, 1.75, 1.895), (3.917, -0.2006, 2.357), (0.9254, -0.9355, 2.384), (0.3595, 3.217, 2.392), (-0.7858, 3.23, 2.392), (-2.184, 2.287, 2.398), (-2.971, -0.1194, 2.41), (-1.253, -1.448, 2.412), (2.956, 1.625, 2.399)], [], [(15, 4, 16), (19, 20, 24), (3, 4, 15), (17, 18, 29), (18, 19, 29), (15, 16, 28), (16, 17, 28), (30, 25, 24), (23, 22, 30), (28, 17, 29), (29, 19, 24), (14, 15, 27), (21, 23, 20), (15, 28, 27), (26, 27, 24), (26, 24, 25), (27, 28, 29), (29, 24, 27), (24, 20, 30), (20, 23, 30), (22, 10, 11), (17, 4, 5), (18, 5, 6), (21, 10, 23), (11, 12, 22), (19, 6, 7), (12, 1, 13), (19, 8, 20), (13, 2, 14), (21, 8, 9), (15, 2, 3), (22, 25, 30), (26, 12, 13), (26, 14, 27), (22, 23, 10), (17, 16, 4), (18, 17, 5), (21, 9, 10), (11, 0, 12), (19, 18, 6), (12, 0, 1), (19, 7, 8), (13, 1, 2), (21, 20, 8), (15, 14, 2), (22, 12, 25), (26, 25, 12), (26, 13, 14)])
me_vert_001.polygons.foreach_set('use_smooth', [True] * 48)
_uv = me_vert_001.uv_layers.new(name='UVMap')
_uv.uv.foreach_set('vector', [0.713, 0.6384, 0.7702, 0.5125, 0.8075, 0.5418, 0.05845, 0.9145, 0.1342, 0.9386, 0.06312, 0.9616, 0.688, 0.5409, 0.7519, 0.4988, 0.721, 0.5707, 0.1165, 0.2154, 0.2241, 0.1532, 0.2393, 0.1785, 0.2241, 0.1532, 0.3732, 0.1686, 0.2393, 0.1785, 0.06141, 0.4424, 0.03493, 0.3152, 0.06915, 0.3209, 0.03493, 0.3152, 0.1165, 0.2154, 0.06915, 0.3209, 0.6315, 0.4281, 0.436, 0.5951, 0.4448, 0.2176, 0.7005, 0.2436, 0.6759, 0.4123, 0.6755, 0.342, 0.08881, 0.3322, 0.1303, 0.2246, 0.2362, 0.2069, 0.2294, 0.199, 0.3741, 0.1817, 0.3778, 0.2012, 0.2081, 0.5947, 0.117, 0.5134, 0.1915, 0.5409, 0.6676, 0.1852, 0.7005, 0.2436, 0.6421, 0.2037, 0.117, 0.5134, 0.1049, 0.3345, 0.1542, 0.5115, 0.3317, 0.6074, 0.2288, 0.5703, 0.3778, 0.2012, 0.3317, 0.6074, 0.3778, 0.2012, 0.436, 0.5951, 0.1542, 0.5115, 0.1049, 0.3345, 0.2362, 0.2069, 0.2362, 0.2069, 0.3778, 0.2012, 0.1542, 0.5115, 0.4448, 0.2176, 0.5565, 0.1938, 0.6315, 0.4281, 0.6421, 0.2037, 0.6811, 0.2406, 0.6863, 0.2977, 0.3535, 0.8628, 0.2634, 0.8504, 0.3416, 0.8205, 0.8503, 0.4761, 0.7702, 0.5125, 0.8114, 0.4499, 0.8855, 0.4048, 0.8114, 0.4499, 0.8465, 0.3825, 0.2347, 0.9072, 0.2634, 0.8504, 0.2754, 0.8942, 0.3416, 0.8205, 0.5294, 0.7767, 0.3535, 0.8628, 0.9191, 0.325, 0.8465, 0.3825, 0.8799, 0.3068, 0.5294, 0.7767, 0.5662, 0.7026, 0.592, 0.7386, 0.05845, 0.9145, 0.1229, 0.8719, 0.1289, 0.9144, 0.592, 0.7386, 0.6259, 0.6584, 0.6548, 0.6925, 0.194, 0.9134, 0.1229, 0.8719, 0.1852, 0.8681, 0.713, 0.6384, 0.6259, 0.6584, 0.6759, 0.6159, 0.6759, 0.4123, 0.436, 0.5951, 0.6315, 0.4281, 0.3317, 0.6074, 0.437, 0.623, 0.3229, 0.6359, 0.3317, 0.6074, 0.2081, 0.5947, 0.2288, 0.5703, 0.3535, 0.8628, 0.2754, 0.8942, 0.2634, 0.8504, 0.8503, 0.4761, 0.8075, 0.5418, 0.7702, 0.5125, 0.8855, 0.4048, 0.8503, 0.4761, 0.8114, 0.4499, 0.2347, 0.9072, 0.224, 0.8617, 0.2634, 0.8504, 0.3416, 0.8205, 0.5061, 0.7398, 0.5294, 0.7767, 0.9191, 0.325, 0.8855, 0.4048, 0.8465, 0.3825, 0.5294, 0.7767, 0.5061, 0.7398, 0.5662, 0.7026, 0.05845, 0.9145, 0.05565, 0.8735, 0.1229, 0.8719, 0.592, 0.7386, 0.5662, 0.7026, 0.6259, 0.6584, 0.194, 0.9134, 0.1289, 0.9144, 0.1229, 0.8719, 0.713, 0.6384, 0.6548, 0.6925, 0.6259, 0.6584, 0.6759, 0.4123, 0.437, 0.623, 0.436, 0.5951, 0.3317, 0.6074, 0.436, 0.5951, 0.437, 0.623, 0.3317, 0.6074, 0.3229, 0.6359, 0.2081, 0.5947])
_ca = me_vert_001.color_attributes.new('Attribute', 'BYTE_COLOR', 'CORNER')
_ca.data.foreach_set('color', [0.0, 0.0, 1.0, 1.0, 0.0, 0.0, 1.0, 1.0, 0.0, 0.0, 0.9734, 1.0, 0.0, 0.0, 1.0, 1.0, 0.0, 0.0, 1.0, 1.0, 0.0, 0.0, 0.9911, 1.0, 0.0, 0.0, 1.0, 1.0, 0.0, 0.0, 1.0, 1.0, 0.0, 0.0, 1.0, 1.0, 0.0, 0.0, 0.4735, 1.0, 0.0, 0.0, 0.9911, 1.0, 0.0, 0.0, 0.2346, 1.0, 0.0, 0.0, 0.9911, 1.0, 0.0, 0.0, 0.521, 1.0, 0.0, 0.0, 0.2346, 1.0, 0.0, 0.0, 0.624, 1.0, 0.0, 0.0, 1.0, 1.0, 0.0, 0.0, 0.3231, 1.0, 0.0, 0.0, 1.0, 1.0, 0.0, 0.0, 0.4735, 1.0, 0.0, 0.0, 0.3231, 1.0, 0.0, 0.0, 0.0, 1.0, 0.0, 0.0, 0.0, 1.0, 0.0, 0.0, 0.0, 1.0, 0.0, 0.0, 0.0137, 1.0, 0.0, 0.0, 0.0, 1.0, 0.0, 0.0, 0.0, 1.0, 0.0, 0.0, 0.06301, 1.0, 0.0, 0.0, 0.1651, 1.0, 0.0, 0.0, 0.0356, 1.0, 0.0, 0.0, 0.0356, 1.0, 0.0, 0.0, 0.2122, 1.0, 0.0, 0.0, 0.0, 1.0, 0.0, 0.0, 0.008568, 1.0, 0.0, 0.0, 0.01096, 1.0, 0.0, 0.0, 0.0, 1.0, 0.0, 0.0, 0.521, 1.0, 0.0, 0.0, 0.0137, 1.0, 0.0, 0.0, 0.04092, 1.0, 0.0, 0.0, 0.01096, 1.0, 0.0, 0.0, 0.06301, 1.0, 0.0, 0.0, 0.0, 1.0, 0.0, 0.0, 0.0, 1.0, 0.0, 0.0, 0.0, 1.0, 0.0, 0.0, 0.0, 1.0, 0.0, 0.0, 0.0, 1.0, 0.0, 0.0, 0.0, 1.0, 0.0, 0.0, 0.0, 1.0, 0.0, 0.0, 0.0, 1.0, 0.0, 0.0, 0.06301, 1.0, 0.0, 0.0, 0.0, 1.0, 0.0, 0.0, 0.0, 1.0, 0.0, 0.0, 0.0, 1.0, 0.0, 0.0, 0.0, 1.0, 0.0, 0.0, 0.0, 1.0, 0.0, 0.0, 0.05448, 1.0, 0.0, 0.0, 0.0, 1.0, 0.0, 0.0, 0.04092, 1.0, 0.0, 0.0, 0.0, 1.0, 0.0, 0.0, 0.0, 1.0, 0.0, 0.0, 1.0, 1.0, 0.0, 0.0, 1.0, 1.0, 0.0, 0.0, 1.0, 1.0, 0.0, 0.0, 1.0, 1.0, 0.0, 0.0, 1.0, 1.0, 0.0, 0.0, 1.0, 1.0, 0.0, 0.0, 1.0, 1.0, 0.0, 0.0, 1.0, 1.0, 0.0, 0.0, 1.0, 1.0, 0.0, 0.0, 1.0, 1.0, 0.0, 0.0, 1.0, 1.0, 0.0, 0.0, 0.624, 1.0, 0.0, 0.0, 1.0, 1.0, 0.0, 0.0, 1.0, 1.0, 0.0, 0.0, 1.0, 1.0, 0.0, 0.0, 1.0, 1.0, 0.0, 0.0, 1.0, 1.0, 0.0, 0.0, 1.0, 1.0, 0.0, 0.0, 1.0, 1.0, 0.0, 0.0, 1.0, 1.0, 0.0, 0.0, 1.0, 1.0, 0.0, 0.0, 1.0, 1.0, 0.0, 0.0, 1.0, 1.0, 0.0, 0.0, 1.0, 1.0, 0.0, 0.0, 1.0, 1.0, 0.0, 0.0, 1.0, 1.0, 0.0, 0.0, 0.9911, 1.0, 0.0, 0.0, 1.0, 1.0, 0.0, 0.0, 1.0, 1.0, 0.0, 0.0, 1.0, 1.0, 0.0, 0.0, 1.0, 1.0, 0.0, 0.0, 1.0, 1.0, 0.0, 0.0, 1.0, 1.0, 0.0, 0.0, 0.0, 1.0, 0.0, 0.0, 0.0, 1.0, 0.0, 0.0, 0.0, 1.0, 0.0, 0.0, 0.0, 1.0, 0.0, 0.0, 0.0, 1.0, 0.0, 0.0, 0.2705, 1.0, 0.0, 0.0, 0.0, 1.0, 0.0, 0.0, 0.008568, 1.0, 0.0, 0.0, 0.0, 1.0, 0.0, 0.0, 1.0, 1.0, 0.0, 0.0, 0.624, 1.0, 0.0, 0.0, 1.0, 1.0, 0.0, 0.0, 1.0, 1.0, 0.0, 0.0, 0.9734, 1.0, 0.0, 0.0, 1.0, 1.0, 0.0, 0.0, 1.0, 1.0, 0.0, 0.0, 1.0, 1.0, 0.0, 0.0, 1.0, 1.0, 0.0, 0.0, 1.0, 1.0, 0.0, 0.0, 1.0, 1.0, 0.0, 0.0, 1.0, 1.0, 0.0, 0.0, 1.0, 1.0, 0.0, 0.0, 1.0, 1.0, 0.0, 0.0, 1.0, 1.0, 0.0, 0.0, 1.0, 1.0, 0.0, 0.0, 1.0, 1.0, 0.0, 0.0, 1.0, 1.0, 0.0, 0.0, 1.0, 1.0, 0.0, 0.0, 1.0, 1.0, 0.0, 0.0, 1.0, 1.0, 0.0, 0.0, 1.0, 1.0, 0.0, 0.0, 1.0, 1.0, 0.0, 0.0, 1.0, 1.0, 0.0, 0.0, 1.0, 1.0, 0.0, 0.0, 1.0, 1.0, 0.0, 0.0, 1.0, 1.0, 0.0, 0.0, 1.0, 1.0, 0.0, 0.0, 1.0, 1.0, 0.0, 0.0, 1.0, 1.0, 0.0, 0.0, 1.0, 1.0, 0.0, 0.0, 0.9911, 1.0, 0.0, 0.0, 1.0, 1.0, 0.0, 0.0, 0.0, 1.0, 0.0, 0.0, 0.0, 1.0, 0.0, 0.0, 0.0, 1.0, 0.0, 0.0, 0.0, 1.0, 0.0, 0.0, 0.0, 1.0, 0.0, 0.0, 0.0, 1.0, 0.0, 0.0, 0.0, 1.0, 0.0, 0.0, 0.2705, 1.0, 0.0, 0.0, 0.008568, 1.0])
me_vert_001.update()

# ---- objects
ob_vert = bpy.data.objects.new('Vert', me_vert)
ob_vert_colonly = bpy.data.objects.new('Vert-colonly', me_vert_001)

# ---- transforms, parenting, visibility, modifiers, constraints
ob_vert.location = (0.0, 0.0, 0.0)
ob_vert_colonly.location = (0.0, 0.0, 0.0)

# ---- collection membership
col_collection.objects.link(ob_vert)
col_collection.objects.link(ob_vert_colonly)

# ---- scene / render settings (as saved in the file)
scene.frame_start = 1; scene.frame_end = 250; scene.frame_set(1)
scene.render.engine = 'CYCLES'
scene.cycles.sampling_pattern = 'TABULATED_SOBOL'
scene.view_settings.view_transform = 'Filmic'
bpy.context.view_layer.update()

# ---- added for rendering (the .blend has no active camera and no usable light): camera, sun
cam_auto = bpy.data.cameras.new('AutoCamera')
cam_auto.lens = 50.0
cam_auto.sensor_width = 36.0
cam_auto.clip_end = 1000.0
ob_auto_camera = bpy.data.objects.new('AutoCamera', cam_auto)
scene.collection.objects.link(ob_auto_camera)
ob_auto_camera.location = (8.80843, -9.1997, 7.95038)
ob_auto_camera.rotation_euler = (1.09748, -7.21219e-08, 0.694738)
scene.camera = ob_auto_camera
light_auto_sun = bpy.data.lights.new('AutoSun', 'SUN')
light_auto_sun.energy = 3.0
light_auto_sun.angle = 0.0523599
ob_auto_sun = bpy.data.objects.new('AutoSun', light_auto_sun)
scene.collection.objects.link(ob_auto_sun)
ob_auto_sun.rotation_euler = (0.872665, 0.174533, 0.523599)
bpy.context.view_layer.update()
